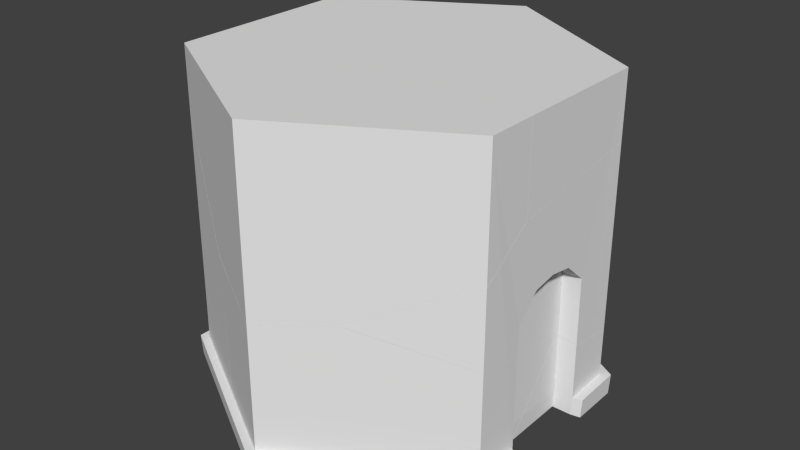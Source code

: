 # Source: M_torre_exploded_02.blend  (saved by Blender 2.76.0; exported with 4.5.12 LTS)
import bpy
from mathutils import Matrix  # noqa: F401  (used for matrix-valued properties, if any)

bpy.ops.wm.read_factory_settings(use_empty=True)
scene = bpy.context.scene
scene.name = 'Scene'

# ---- collections
col_collection_1 = bpy.data.collections.new('Collection 1'); scene.collection.children.link(col_collection_1)

# ---- materials (node trees are filled in below, after node groups)
mat_m_torre_base_exploded_00 = bpy.data.materials.new('M_Torre_base_Exploded_00')
mat_m_torre_base_exploded_00.alpha_threshold = 0.0
mat_m_torre_base_exploded_00.use_transparent_shadow = False
mat_m_torre_base_exploded_00.roughness = 0.5

# ---- material node trees

# ---- world
world_world = bpy.data.worlds.new('World'); scene.world = world_world
world_world.color = (0.05088, 0.05088, 0.05088)
world_world.use_sun_shadow = False
world_world.sun_shadow_jitter_overblur = 0.0
world_world.cycles.sampling_method = 'MANUAL'
world_world.cycles.sample_map_resolution = 256

# ---- meshes
me_mesh_419 = bpy.data.meshes.new('Mesh.419')
me_mesh_419.from_pydata([(-0.1736, 1.761, -1.922), (-1.058, -0.4219, -1.097), (-1.053, -0.6837, -2.876), (-1.09, -0.7794, -2.87), (-1.198, 0.5792, -0.3867), (-1.954, 2.42, 0.9045), (0.303, 3.314, -2.203), (0.2863, 3.324, -2.165), (-1.071, -0.7715, -3.13), (-1.035, -0.6762, -3.124), (-0.4583, 0.8299, -3.123), (0.2662, 3.192, -3.124), (0.3004, 3.304, -3.124), (0.3336, 3.412, -3.13), (0.3374, 3.425, -2.87), (0.304, 3.316, -2.876), (-0.06262, 3.522, -1.383), (-0.8164, 3.081, -0.06895), (-1.135, -0.6282, -1.139), (-0.8615, 3.054, 0.009587), (-2.12, 0.5795, 0.5259), (-2.121, -0.05241, 0.1663), (-2.118, 1.868, 0.9045)], [], [(10, 11, 12, 13, 14, 15, 6, 0), (7, 1, 0, 6), (1, 4, 20, 21, 18), (19, 4, 1, 7, 16, 17), (19, 5, 22, 20, 4), (1, 18, 2, 3, 8, 9, 10, 0)])
_k = set([(2, 3), (2, 18), (3, 8), (5, 19), (5, 22), (6, 7), (6, 15), (7, 16), (8, 9), (9, 10), (10, 11), (11, 12), (12, 13), (13, 14), (14, 15), (16, 17), (17, 19), (18, 21), (20, 21), (20, 22)])
me_mesh_419.attributes.new('sharp_edge', 'BOOLEAN', 'EDGE').data.foreach_set('value', [ (min(e.vertices), max(e.vertices)) in _k for e in me_mesh_419.edges])
_uv = me_mesh_419.uv_layers.new(name='UVMap')
_uv.uv.foreach_set('vector', [0.3212, 0.35, 0.2132, 0.3613, 0.2081, 0.3618, 0.2032, 0.3626, 0.2014, 0.351, 0.2064, 0.3507, 0.2036, 0.3205, 0.2734, 0.3004, 0.203, 0.3188, 0.3699, 0.2526, 0.2734, 0.3004, 0.2036, 0.3205, 0.3699, 0.2526, 0.3215, 0.2249, 0.3187, 0.1826, 0.3489, 0.196, 0.3795, 0.2535, 0.2072, 0.2183, 0.3215, 0.2249, 0.3699, 0.2526, 0.203, 0.3188, 0.191, 0.284, 0.2063, 0.222, 0.2072, 0.2183, 0.2334, 0.1739, 0.2586, 0.1712, 0.3187, 0.1826, 0.3215, 0.2249, 0.3699, 0.2526, 0.3795, 0.2535, 0.3895, 0.3315, 0.3938, 0.3307, 0.3946, 0.3425, 0.3902, 0.3426, 0.3212, 0.35, 0.2734, 0.3004])
_uv.active_render = True
_uv = me_mesh_419.uv_layers.new(name='Explode fade')
_uv.uv.foreach_set('vector', [0.9549, 0.0, 0.9377, 0.7632, 0.9378, 0.8017, 0.9447, 0.8456, 0.6577, 0.5631, 0.6649, 0.5329, 0.8006, 0.8006, 0.0, 0.0, 0.9085, 0.9085, 0.0, 0.0, 1.0, 0.0, 1.0, 0.8006, 0.0, 0.0, 1.0, 0.0, 1.0, 0.8506, 0.8735, 0.6851, 0.7949, 0.0, 1.0, 0.2071, 1.0, 1.0, 0.0, 0.0, 0.9085, 0.0, 0.9566, 0.3515, 0.8496, 0.0, 0.7929, 0.0, 0.6842, 0.4975, 0.4347, 0.2482, 0.1494, 0.0, 0.0, 0.0, 1.0, 0.0, 1.0, 0.2051, 0.8541, 0.2698, 0.851, 0.2251, 0.976, 0.2855, 0.973, 0.3272, 0.9549, 0.9549, 0.0, 0.0])
me_mesh_419.materials.append(mat_m_torre_base_exploded_00)
me_mesh_419.use_remesh_preserve_volume = False
me_mesh_419.use_remesh_preserve_attributes = False
me_mesh_419.use_mirror_vertex_groups = False
me_mesh_419.update()
me_mesh_418 = bpy.data.meshes.new('Mesh.418')
me_mesh_418.from_pydata([(1.756, 0.8999, -3.123), (1.765, 1.077, -2.892), (-0.1714, 1.761, -1.924), (1.761, 1.62, -2.185), (1.761, 1.735, -2.146), (2.002, 1.735, -2.174), (2.003, 2.081, -2.224), (2.006, 2.331, -2.261), (0.3056, 3.315, -2.876), (0.339, 3.424, -2.87), (0.3352, 3.411, -3.13), (0.302, 3.303, -3.124), (0.2676, 3.191, -3.124), (-0.4562, 0.8308, -3.123), (1.761, 1.659, -2.135), (0.3047, 3.313, -2.204)], [], [(15, 8, 9, 10, 11, 12, 13, 2), (5, 6, 7, 15, 2, 14, 4), (14, 2, 13, 0, 1, 3)])
_k = set([(0, 1), (0, 13), (1, 3), (3, 14), (4, 5), (4, 14), (5, 6), (6, 7), (7, 15), (8, 9), (8, 15), (9, 10), (10, 11), (11, 12), (12, 13)])
me_mesh_418.attributes.new('sharp_edge', 'BOOLEAN', 'EDGE').data.foreach_set('value', [ (min(e.vertices), max(e.vertices)) in _k for e in me_mesh_418.edges])
_uv = me_mesh_418.uv_layers.new(name='UVMap')
_uv.uv.foreach_set('vector', [0.9293, 0.7701, 0.9709, 0.7692, 0.9705, 0.7622, 0.9866, 0.7628, 0.9862, 0.7698, 0.9862, 0.777, 0.9866, 0.9292, 0.9122, 0.8705, 0.7296, 0.8141, 0.7564, 0.8223, 0.7759, 0.8281, 0.8112, 0.9845, 0.6796, 0.9845, 0.7179, 0.8311, 0.7238, 0.833, 0.8228, 0.943, 0.9122, 0.8705, 0.9866, 0.9292, 0.8625, 0.991, 0.8528, 0.98, 0.8248, 0.9454])
_uv.active_render = True
_uv = me_mesh_418.uv_layers.new(name='Explode fade')
_uv.uv.foreach_set('vector', [0.8, 0.0, 0.6646, 0.1324, 0.6575, 0.09506, 0.9445, 0.09945, 0.9377, 0.1366, 0.9375, 0.1751, 0.9547, 0.9547, 0.0, 0.0, 0.9547, 0.9156, 0.8825, 0.785, 0.7594, 0.6635, 0.2, 0.0, 1.0, 0.0, 1.0, 0.8241, 0.9612, 0.8141, 0.1759, 0.0, 1.0, 0.0, 1.0, 0.9547, 0.2152, 0.1579, 0.4422, 0.1544, 0.1707, 0.03878])
me_mesh_418.materials.append(mat_m_torre_base_exploded_00)
me_mesh_418.use_remesh_preserve_volume = False
me_mesh_418.use_remesh_preserve_attributes = False
me_mesh_418.use_mirror_vertex_groups = False
me_mesh_418.update()
me_mesh_417 = bpy.data.meshes.new('Mesh.417')
me_mesh_417.from_pydata([(-1.057, -0.4222, -1.097), (-0.1714, 1.76, -1.923), (2.004, -0.05616, -1.604), (1.759, 0.63, -1.798), (1.761, 1.609, -2.118), (1.761, 1.62, -2.182), (1.756, 0.8965, -3.123), (-1.134, -0.6289, -1.14), (-0.06255, -1.248, -1.302), (-1.088, -0.7802, -2.87), (-1.051, -0.6845, -2.876), (2.004, 0.3584, -1.74), (2.0, 0.5396, -1.798), (1.758, 0.5397, -1.768), (-1.034, -0.677, -3.124), (-1.07, -0.7723, -3.13), (0.7859, -0.7578, -1.221), (1.76, 0.838, -1.866), (1.765, 1.074, -2.892), (-0.4571, 0.8277, -3.123), (1.761, 1.657, -2.134)], [], [(16, 0, 7, 8), (17, 4, 20, 1, 0, 16, 2, 11, 12, 13, 3), (1, 19, 14, 15, 9, 10, 7, 0), (19, 1, 20, 5, 18, 6)])
_k = set([(2, 11), (2, 16), (3, 13), (3, 17), (4, 17), (4, 20), (5, 18), (5, 20), (6, 18), (6, 19), (7, 8), (7, 10), (8, 16), (9, 10), (9, 15), (11, 12), (12, 13), (14, 15), (14, 19)])
me_mesh_417.attributes.new('sharp_edge', 'BOOLEAN', 'EDGE').data.foreach_set('value', [ (min(e.vertices), max(e.vertices)) in _k for e in me_mesh_417.edges])
_uv = me_mesh_417.uv_layers.new(name='UVMap')
_uv.uv.foreach_set('vector', [0.417, 0.9472, 0.5308, 0.9716, 0.5303, 0.9853, 0.4542, 0.9957, 0.3982, 0.8312, 0.4162, 0.7863, 0.4173, 0.7836, 0.5308, 0.8236, 0.5308, 0.9716, 0.417, 0.9472, 0.3633, 0.8774, 0.373, 0.8533, 0.3775, 0.8429, 0.3914, 0.8486, 0.3935, 0.8433, 0.5308, 0.8236, 0.6208, 0.8514, 0.6538, 0.9436, 0.6562, 0.9493, 0.6413, 0.9557, 0.6396, 0.9497, 0.5378, 0.9855, 0.5308, 0.9716, 0.5759, 0.7571, 0.5308, 0.8236, 0.4173, 0.7836, 0.42, 0.7813, 0.4373, 0.7399, 0.4435, 0.7266])
_uv.active_render = True
_uv = me_mesh_417.uv_layers.new(name='Explode fade')
_uv.uv.foreach_set('vector', [1.0, 0.4294, 1.0, 1.0, 0.7944, 0.7944, 0.3992, 0.02211, 0.7982, 0.1278, 0.9787, 0.1462, 1.0, 0.1757, 1.0, 1.0, 1.0, 1.0, 0.4294, 0.4294, 0.4014, 0.05233, 0.5581, 0.05222, 0.6276, 0.05355, 0.6857, 0.1283, 0.7198, 0.1282, 1.0, 1.0, 0.04494, 0.04494, 0.7253, 0.04476, 0.7613, 0.03984, 0.2254, 0.1927, 0.2375, 0.231, 0.7944, 0.0, 1.0, 0.0, 1.0, 0.04494, 1.0, 1.0, 0.1757, 0.1757, 0.2236, 0.1755, 0.9317, 0.1741, 0.1631, 0.0451])
me_mesh_417.materials.append(mat_m_torre_base_exploded_00)
me_mesh_417.use_remesh_preserve_volume = False
me_mesh_417.use_remesh_preserve_attributes = False
me_mesh_417.use_mirror_vertex_groups = False
me_mesh_417.update()
me_mesh_416 = bpy.data.meshes.new('Mesh.416')
me_mesh_416.from_pydata([(-1.196, 0.5803, -0.3854), (1.996, 0.5807, 0.9045), (1.999, 2.326, 0.08338), (1.996, 2.098, 0.04852), (-0.8595, 3.056, 0.01113), (-0.06143, 3.516, 0.1319), (1.996, 0.5804, -0.1816), (-2.118, 0.5803, 0.9045), (-2.119, 0.5803, 0.7543), (-2.12, 0.5806, 0.5288), (-1.883, 2.461, 0.849), (-2.119, 1.349, 0.7544), (-2.118, 1.858, 0.9045), (-1.95, 2.422, 0.9045)], [], [(11, 10, 4, 0, 9), (0, 4, 5, 2, 3, 6), (9, 0, 8), (10, 11, 12, 13), (8, 0, 6, 1, 7)])
_k = set([(1, 6), (1, 7), (2, 3), (2, 5), (3, 6), (4, 5), (4, 10), (7, 8), (8, 9), (9, 11), (10, 13), (11, 12), (12, 13)])
me_mesh_416.attributes.new('sharp_edge', 'BOOLEAN', 'EDGE').data.foreach_set('value', [ (min(e.vertices), max(e.vertices)) in _k for e in me_mesh_416.edges])
_uv = me_mesh_416.uv_layers.new(name='UVMap')
_uv.uv.foreach_set('vector', [0.4198, 0.5808, 0.4254, 0.5099, 0.4882, 0.4744, 0.4882, 0.6328, 0.4267, 0.6302, 0.4882, 0.6328, 0.4882, 0.4744, 0.5338, 0.4412, 0.6716, 0.497, 0.6733, 0.5111, 0.6861, 0.6043, 0.4474, 0.6995, 0.4882, 0.6328, 0.4504, 0.7132, 0.4254, 0.5099, 0.4198, 0.5808, 0.4152, 0.548, 0.4213, 0.5122, 0.4504, 0.7132, 0.4882, 0.6328, 0.6861, 0.6043, 0.6975, 0.6707, 0.4523, 0.7223])
_uv.active_render = True
_uv = me_mesh_416.uv_layers.new(name='Explode fade')
_uv.uv.foreach_set('vector', [0.2461, 0.0, 0.6025, 0.0, 0.7932, 0.7932, 0.0, 0.0, 0.8508, 0.0, 0.0, 0.0, 0.7932, 0.0, 0.9406, 0.1818, 0.5594, 0.5002, 0.4861, 0.4261, 0.9475, 0.9475, 1.0, 0.1492, 1.0, 1.0, 0.1497, 0.1497, 0.6025, 0.6025, 0.2461, 0.2461, 0.8121, 0.2465, 0.8117, 0.5004, 0.1497, 0.0, 1.0, 0.0, 1.0, 0.9475, 0.9888, 0.9512, 0.06508, 0.02743])
me_mesh_416.materials.append(mat_m_torre_base_exploded_00)
me_mesh_416.use_remesh_preserve_volume = False
me_mesh_416.use_remesh_preserve_attributes = False
me_mesh_416.use_mirror_vertex_groups = False
me_mesh_416.update()
me_mesh_415 = bpy.data.meshes.new('Mesh.415')
me_mesh_415.from_pydata([(1.996, 2.097, 0.0463), (1.999, 2.326, 0.08121), (-0.06143, 3.516, 0.1299), (-0.8582, 3.056, 0.00937), (-1.195, 0.5801, -0.3874), (1.996, 0.5799, -0.1836), (-0.06261, 3.522, -1.379), (-1.057, -0.4203, -1.097), (-0.1719, 1.761, -1.921), (0.7888, -0.7561, -1.22), (2.001, -0.05412, -0.6385), (2.0, 0.1637, -0.4821), (1.996, 0.2926, -0.3899), (0.3042, 3.313, -2.202), (1.76, 1.137, -1.962), (1.76, 0.838, -1.864), (1.759, 0.6297, -1.796), (1.758, 0.5397, -1.766), (2.0, 0.5396, -1.797), (2.004, 0.3581, -1.738), (2.004, -0.05616, -1.603), (2.002, 1.735, -2.172), (1.761, 1.735, -2.144), (1.761, 1.659, -2.133), (1.761, 1.609, -2.116), (2.006, 2.331, -2.259), (2.003, 2.08, -2.222)], [], [(7, 9, 10, 11, 12, 5, 4), (13, 25, 26, 21, 22, 23, 8), (8, 23, 24, 14, 15, 16, 17, 18, 19, 20, 9, 7), (7, 4, 3, 6, 13, 8), (2, 3, 4, 5, 0, 1)])
_k = set([(0, 1), (0, 5), (1, 2), (2, 3), (3, 6), (5, 12), (6, 13), (9, 10), (9, 20), (10, 11), (11, 12), (13, 25), (14, 15), (14, 24), (15, 16), (16, 17), (17, 18), (18, 19), (19, 20), (21, 22), (21, 26), (22, 23), (23, 24), (25, 26)])
me_mesh_415.attributes.new('sharp_edge', 'BOOLEAN', 'EDGE').data.foreach_set('value', [ (min(e.vertices), max(e.vertices)) in _k for e in me_mesh_415.edges])
_uv = me_mesh_415.uv_layers.new(name='UVMap')
_uv.uv.foreach_set('vector', [0.2386, 0.4983, 0.2244, 0.4216, 0.2536, 0.3713, 0.2626, 0.3714, 0.268, 0.3716, 0.28, 0.3716, 0.2804, 0.5042, 0.3991, 0.5857, 0.3619, 0.6584, 0.3513, 0.6588, 0.3369, 0.6595, 0.3364, 0.6494, 0.3331, 0.6496, 0.333, 0.569, 0.333, 0.569, 0.3331, 0.6496, 0.3311, 0.6497, 0.3113, 0.6506, 0.2988, 0.6511, 0.29, 0.6515, 0.2863, 0.6516, 0.2868, 0.6617, 0.2792, 0.6622, 0.2619, 0.663, 0.2297, 0.6138, 0.2395, 0.5364, 0.2395, 0.5364, 0.2804, 0.5042, 0.384, 0.4899, 0.4073, 0.5502, 0.3991, 0.5857, 0.333, 0.569, 0.4032, 0.4568, 0.384, 0.4899, 0.2804, 0.5042, 0.28, 0.3716, 0.3435, 0.3715, 0.3532, 0.3713])
_uv.active_render = True
_uv = me_mesh_415.uv_layers.new(name='Explode fade')
_uv.uv.foreach_set('vector', [1.0, 1.0, 0.4287, 0.4287, 0.6343, 0.05332, 0.7716, 0.05345, 0.8535, 0.05468, 1.0, 0.05241, 1.0, 1.0, 1.0, 0.8, 0.7593, 0.0958, 0.8828, 0.09744, 0.08443, 0.04537, 0.1858, 0.03882, 0.1759, 0.0, 1.0, 0.0, 5.96e-08, 5.96e-08, 0.8241, 0.0, 0.8549, 0.02228, 0.2174, 0.1278, 0.3304, 0.128, 0.4093, 0.1284, 0.4433, 0.1285, 0.4268, 0.05375, 0.4951, 0.05242, 0.6517, 0.05253, 1.0, 0.4287, 1.0, 1.0, 1.0, 0.0, 1.0, 1.0, 0.2066, 0.2066, 0.6708, 0.05741, 0.2, 0.0, 1.0, 0.0, 0.8186, 0.0594, 1.0, 0.2066, 1.0, 1.0, 0.05241, 0.05241, 0.574, 0.514, 0.4997, 0.4405])
me_mesh_415.materials.append(mat_m_torre_base_exploded_00)
me_mesh_415.use_remesh_preserve_volume = False
me_mesh_415.use_remesh_preserve_attributes = False
me_mesh_415.use_mirror_vertex_groups = False
me_mesh_415.update()
me_mesh_414 = bpy.data.meshes.new('Mesh.414')
me_mesh_414.from_pydata([(-1.058, -0.4223, -1.095), (1.996, 0.292, -0.3876), (2.0, 0.1634, -0.4797), (2.001, -0.05411, -0.6359), (0.7854, -0.7581, -1.219), (-1.197, 0.5779, -0.3856), (-0.06255, -1.248, -1.301), (-1.134, -0.6285, -1.137), (1.996, 0.5783, -0.1819), (-2.121, -0.05241, 0.1693), (-2.12, 0.5786, 0.5283), (1.336, 0.5784, 0.9045), (1.996, 0.5784, 0.9045), (-2.119, 0.5787, 0.6987), (-2.118, 0.578, 0.9045)], [], [(7, 0, 4, 6), (10, 5, 0, 7, 9), (13, 11, 12, 8, 5, 10), (11, 13, 14), (0, 5, 8, 1, 2, 3, 4)])
_k = set([(1, 2), (1, 8), (2, 3), (3, 4), (4, 6), (6, 7), (7, 9), (8, 12), (9, 10), (10, 13), (11, 12), (11, 14), (13, 14)])
me_mesh_414.attributes.new('sharp_edge', 'BOOLEAN', 'EDGE').data.foreach_set('value', [ (min(e.vertices), max(e.vertices)) in _k for e in me_mesh_414.edges])
_uv = me_mesh_414.uv_layers.new(name='UVMap')
_uv.uv.foreach_set('vector', [0.08458, 0.1658, 0.08841, 0.1527, 0.2051, 0.1653, 0.1544, 0.1993, 0.01441, 0.06587, 0.07479, 0.09161, 0.08841, 0.1527, 0.08657, 0.1724, 0.01913, 0.1108, 0.02056, 0.02446, 0.231, 0.01047, 0.2713, 0.01024, 0.2741, 0.07751, 0.07479, 0.09161, 0.02058, 0.03504, 0.231, 0.01047, 0.02056, 0.02446, 0.02052, 0.01169, 0.08841, 0.1527, 0.07479, 0.09161, 0.2741, 0.07751, 0.2755, 0.09517, 0.2764, 0.1031, 0.2775, 0.1165, 0.2051, 0.1653])
_uv.active_render = True
_uv = me_mesh_414.uv_layers.new(name='Explode fade')
_uv.uv.foreach_set('vector', [0.7948, 0.0, 1.0, 0.0, 1.0, 0.5705, 0.3992, 0.3772, 0.1495, 0.0, 1.0, 0.0, 1.0, 0.0, 1.0, 0.2052, 0.3146, 0.1262, 0.03657, 0.0, 0.8121, 0.0, 0.9603, 0.03495, 0.9475, 0.9475, 0.0, 0.0, 0.8505, 0.0, 0.8121, 0.8121, 0.03657, 0.03657, 0.813, 0.03676, 0.0, 0.0, 1.0, 0.0, 1.0, 0.9475, 0.9453, 0.1457, 0.9465, 0.2274, 0.9466, 0.3644, 0.5705, 0.5705])
me_mesh_414.materials.append(mat_m_torre_base_exploded_00)
me_mesh_414.use_remesh_preserve_volume = False
me_mesh_414.use_remesh_preserve_attributes = False
me_mesh_414.use_mirror_vertex_groups = False
me_mesh_414.update()
me_mesh_413 = bpy.data.meshes.new('Mesh.413')
me_mesh_413.from_pydata([(1.761, 1.659, -2.135), (-0.4562, 0.8308, -3.123), (0.3047, 3.313, -2.204), (2.007, 2.333, -2.876), (2.123, 2.394, -2.87), (2.007, 1.737, -2.892), (2.123, 1.768, -2.887), (2.112, 2.386, -3.13), (1.765, 1.737, -2.892), (1.996, 1.733, -3.123), (2.112, 1.764, -3.13), (1.996, 2.325, -3.124), (1.756, 1.733, -3.123), (1.756, 0.8999, -3.123), (1.765, 1.077, -2.892), (1.761, 1.62, -2.185), (1.761, 1.735, -2.146), (2.002, 1.735, -2.174), (2.003, 2.081, -2.224), (2.006, 2.331, -2.261), (0.3056, 3.315, -2.876), (0.339, 3.424, -2.87), (0.3352, 3.411, -3.13), (0.302, 3.303, -3.124), (0.2676, 3.191, -3.124)], [], [(8, 15, 14), (19, 3, 20, 2), (18, 3, 19), (20, 3, 4, 21), (17, 5, 3, 18), (3, 5, 6, 4), (21, 4, 7, 22), (16, 8, 5, 17), (5, 9, 10, 6), (4, 6, 10, 7), (22, 7, 11, 23), (8, 16, 0, 15), (9, 5, 8, 12), (11, 7, 10, 9), (23, 11, 9, 12, 24), (13, 12, 8, 14), (13, 1, 24, 12)])
_k = set([(0, 15), (0, 16), (1, 13), (1, 24), (2, 19), (2, 20), (13, 14), (14, 15), (16, 17), (17, 18), (18, 19), (20, 21), (21, 22), (22, 23), (23, 24)])
me_mesh_413.attributes.new('sharp_edge', 'BOOLEAN', 'EDGE').data.foreach_set('value', [ (min(e.vertices), max(e.vertices)) in _k for e in me_mesh_413.edges])
_uv = me_mesh_413.uv_layers.new(name='UVMap')
_uv.uv.foreach_set('vector', [0.4121, 0.1804, 0.4187, 0.2381, 0.3612, 0.1947, 0.9215, 0.6132, 0.9709, 0.6129, 0.9709, 0.7287, 0.9169, 0.7291, 0.9181, 0.5931, 0.9709, 0.6129, 0.9215, 0.6132, 0.4821, 0.2361, 0.4471, 0.3913, 0.4371, 0.3948, 0.4739, 0.2321, 0.9139, 0.5654, 0.972, 0.5651, 0.9709, 0.6129, 0.9181, 0.5931, 0.4471, 0.3913, 0.4821, 0.4241, 0.474, 0.4293, 0.4371, 0.3948, 0.4739, 0.2321, 0.4371, 0.3948, 0.422, 0.3671, 0.4486, 0.2491, 0.9113, 0.5466, 0.9718, 0.5461, 0.972, 0.5651, 0.9139, 0.5654, 0.972, 0.5651, 0.9907, 0.5639, 0.9914, 0.5734, 0.9717, 0.5747, 0.4721, 0.1955, 0.4229, 0.2079, 0.4173, 0.1893, 0.4657, 0.1756, 0.5063, 0.01588, 0.4657, 0.1756, 0.4584, 0.1681, 0.4971, 0.01569, 0.4121, 0.1804, 0.4284, 0.2386, 0.4228, 0.2411, 0.4187, 0.2381, 0.9907, 0.5639, 0.972, 0.5651, 0.9718, 0.5461, 0.9905, 0.5451, 0.4584, 0.1681, 0.4657, 0.1756, 0.4173, 0.1893, 0.4123, 0.181, 0.4971, 0.01569, 0.4584, 0.1681, 0.4123, 0.181, 0.4067, 0.1625, 0.4876, 0.01549, 0.3424, 0.1807, 0.4067, 0.1625, 0.4121, 0.1804, 0.3612, 0.1947, 0.3424, 0.1807, 0.2877, 0.01141, 0.4876, 0.01549, 0.4067, 0.1625])
_uv.active_render = True
_uv = me_mesh_413.uv_layers.new(name='Explode fade')
_uv.uv.foreach_set('vector', [0.7736, 0.6543, 0.7734, 0.6617, 0.7197, 0.6582, 0.1585, 0.7452, 0.1631, 0.7361, 0.1598, 0.6736, 0.1545, 0.6981, 0.8306, 0.7113, 0.8302, 0.6957, 0.831, 0.7112, 0.1597, 0.5751, 0.1707, 0.5757, 0.1725, 0.5757, 0.1637, 0.5751, 0.8301, 0.7123, 0.8292, 0.694, 0.8302, 0.6957, 0.8306, 0.7113, 0.8308, 0.5642, 0.8297, 0.5643, 0.8298, 0.5643, 0.8308, 0.5643, 0.1581, 0.5494, 0.1636, 0.5489, 0.1633, 0.5491, 0.1573, 0.549, 0.8826, 0.6762, 0.8825, 0.673, 0.8825, 0.6737, 0.8826, 0.6761, 0.7932, 0.5442, 0.7932, 0.5443, 0.7932, 0.5444, 0.7932, 0.5442, 0.8319, 0.5455, 0.8307, 0.5454, 0.8307, 0.5453, 0.8319, 0.5453, 0.1638, 0.5228, 0.1726, 0.5223, 0.1709, 0.5223, 0.1599, 0.5229, 0.7736, 0.6543, 0.7734, 0.6621, 0.7734, 0.6622, 0.7734, 0.6617, 0.8826, 0.607, 0.8826, 0.6065, 0.8827, 0.6065, 0.8827, 0.607, 0.8301, 0.5233, 0.8301, 0.5233, 0.8291, 0.5232, 0.829, 0.5232, 0.5699, 0.4466, 0.5663, 0.4244, 0.5693, 0.4265, 0.5793, 0.4298, 0.5819, 0.4508, 0.7196, 0.5728, 0.7742, 0.5728, 0.7742, 0.5729, 0.7196, 0.5729, 0.5742, 0.4112, 0.6899, 0.5781, 0.5819, 0.4508, 0.5793, 0.4298])
me_mesh_413.materials.append(mat_m_torre_base_exploded_00)
me_mesh_413.use_remesh_preserve_volume = False
me_mesh_413.use_remesh_preserve_attributes = False
me_mesh_413.use_mirror_vertex_groups = False
me_mesh_413.update()
me_mesh_412 = bpy.data.meshes.new('Mesh.412')
me_mesh_412.from_pydata([(-1.134, -0.6289, -1.14), (0.7859, -0.7578, -1.221), (-0.06255, -1.248, -1.302), (-1.088, -0.7802, -2.87), (-1.051, -0.6845, -2.876), (2.004, 0.3584, -1.74), (2.0, 0.5396, -1.798), (1.758, 0.5397, -1.768), (1.76, 0.838, -1.866), (1.761, 1.657, -2.134), (-0.4571, 0.8277, -3.123), (-1.034, -0.677, -3.124), (-1.07, -0.7723, -3.13), (1.765, 1.074, -2.892), (2.007, -0.05885, -2.876), (-0.06378, -1.255, -2.876), (-0.05424, -1.377, -2.87), (2.123, -0.1201, -2.87), (2.007, 0.5368, -2.892), (2.123, 0.506, -2.887), (2.112, -0.1117, -3.13), (-0.05113, -1.36, -3.13), (1.996, 0.5408, -3.123), (2.112, 0.5102, -3.13), (-0.06083, -1.239, -3.124), (1.996, -0.05085, -3.124), (1.765, 0.5368, -2.892), (1.756, 0.5408, -3.123), (1.765, 0.8369, -2.892), (2.004, -0.05616, -1.604), (1.759, 0.63, -1.798), (1.756, 0.8965, -3.123), (1.761, 1.609, -2.118), (1.761, 1.62, -2.182)], [], [(33, 32, 8, 28, 13), (14, 29, 1, 2, 15), (14, 15, 16, 17), (29, 14, 18, 5), (15, 2, 0, 4), (18, 14, 17, 19), (3, 16, 15, 4), (20, 17, 16, 21), (5, 18, 6), (22, 18, 19, 23), (21, 16, 3, 12), (24, 25, 20, 21), (20, 23, 19, 17), (6, 18, 26, 7), (22, 23, 20, 25), (18, 22, 27, 26), (11, 24, 21, 12), (7, 26, 28, 30), (30, 28, 8), (24, 11, 10, 31, 27, 22, 25), (32, 33, 9), (13, 28, 26, 27, 31)])
_k = set([(0, 2), (0, 4), (1, 2), (1, 29), (3, 4), (3, 12), (5, 6), (5, 29), (6, 7), (7, 30), (8, 30), (8, 32), (9, 32), (9, 33), (10, 11), (10, 31), (11, 12), (13, 31), (13, 33)])
me_mesh_412.attributes.new('sharp_edge', 'BOOLEAN', 'EDGE').data.foreach_set('value', [ (min(e.vertices), max(e.vertices)) in _k for e in me_mesh_412.edges])
_uv = me_mesh_412.uv_layers.new(name='UVMap')
_uv.uv.foreach_set('vector', [0.8379, 0.887, 0.8327, 0.8868, 0.8056, 0.8275, 0.8881, 0.8179, 0.8902, 0.8368, 0.8761, 0.7278, 0.7747, 0.7399, 0.7309, 0.6353, 0.7282, 0.559, 0.8536, 0.5435, 0.8011, 0.1112, 0.797, 0.2728, 0.7895, 0.2762, 0.7937, 0.1063, 0.7747, 0.7399, 0.8761, 0.7278, 0.8834, 0.7751, 0.789, 0.7717, 0.8536, 0.5435, 0.7282, 0.559, 0.7066, 0.4883, 0.8457, 0.4769, 0.8361, 0.09198, 0.8011, 0.1112, 0.7937, 0.1063, 0.8306, 0.0861, 0.1337, 0.5731, 0.2019, 0.5053, 0.2038, 0.515, 0.1387, 0.5798, 0.8134, 0.1125, 0.8309, 0.112, 0.8299, 0.2642, 0.8123, 0.2744, 0.789, 0.7717, 0.8834, 0.7751, 0.7954, 0.7856, 0.902, 0.7738, 0.8834, 0.7751, 0.882, 0.7667, 0.9017, 0.7653, 0.1784, 0.4993, 0.2019, 0.5053, 0.1337, 0.5731, 0.1293, 0.5481, 0.1779, 0.4883, 0.13, 0.3023, 0.1372, 0.2946, 0.1784, 0.4993, 0.1372, 0.2946, 0.08904, 0.2814, 0.0943, 0.2626, 0.1436, 0.2747, 0.7954, 0.7856, 0.8834, 0.7751, 0.8855, 0.7939, 0.7951, 0.8046, 0.08421, 0.2897, 0.08904, 0.2814, 0.1372, 0.2946, 0.13, 0.3023, 0.8834, 0.7751, 0.902, 0.7738, 0.9041, 0.7925, 0.8855, 0.7939, 0.1135, 0.5523, 0.1779, 0.4883, 0.1784, 0.4993, 0.1293, 0.5481, 0.7951, 0.8046, 0.8855, 0.7939, 0.8881, 0.8179, 0.7983, 0.8116, 0.7983, 0.8116, 0.8881, 0.8179, 0.8056, 0.8275, 0.1779, 0.4883, 0.1135, 0.5523, 0.009392, 0.4753, 0.05151, 0.301, 0.07905, 0.3085, 0.08421, 0.2897, 0.13, 0.3023, 0.8327, 0.8868, 0.8379, 0.887, 0.8343, 0.8904, 0.8902, 0.8368, 0.8881, 0.8179, 0.8855, 0.7939, 0.904, 0.7921, 0.9071, 0.8205])
_uv.active_render = True
_uv = me_mesh_412.uv_layers.new(name='Explode fade')
_uv.uv.foreach_set('vector', [0.773, 0.6655, 0.773, 0.6662, 0.7195, 0.6734, 0.7194, 0.6617, 0.7195, 0.6615, 0.7698, 0.2408, 0.7744, 0.2694, 0.7739, 0.2825, 0.7542, 0.2784, 0.7523, 0.1915, 0.7589, 0.07912, 0.7501, 0.07874, 0.7467, 0.07876, 0.7573, 0.07911, 0.6331, 0.7471, 0.6356, 0.7063, 0.6368, 0.702, 0.6341, 0.7404, 0.5355, 0.2495, 0.5404, 0.2777, 0.5507, 0.2874, 0.5457, 0.2145, 0.6366, 0.5642, 0.6363, 0.5642, 0.6364, 0.5643, 0.6365, 0.5643, 0.5422, 0.07886, 0.5299, 0.07881, 0.5296, 0.07884, 0.5404, 0.07891, 0.7661, 0.05255, 0.765, 0.05255, 0.7481, 0.05324, 0.7497, 0.05294, 0.6341, 0.7404, 0.6368, 0.702, 0.6346, 0.7375, 0.6743, 0.5438, 0.6743, 0.5437, 0.6743, 0.5437, 0.6743, 0.5438, 0.5335, 0.05238, 0.5322, 0.05214, 0.5435, 0.05249, 0.5456, 0.05252, 0.7503, 0.02629, 0.7589, 0.02593, 0.7573, 0.02594, 0.7469, 0.02628, 0.6343, 0.5455, 0.6355, 0.5455, 0.6355, 0.5456, 0.6344, 0.5456, 0.8825, 0.8792, 0.8825, 0.8838, 0.8826, 0.8843, 0.8825, 0.8784, 0.6374, 0.5232, 0.6374, 0.5232, 0.6372, 0.5232, 0.6371, 0.5233, 0.8824, 0.9515, 0.8825, 0.9515, 0.8826, 0.9515, 0.8825, 0.9515, 0.54, 0.02614, 0.5294, 0.02621, 0.5298, 0.02625, 0.5419, 0.0262, 0.693, 0.6693, 0.6927, 0.6574, 0.6929, 0.6574, 0.6931, 0.6691, 0.6931, 0.6691, 0.6929, 0.6574, 0.6932, 0.6686, 0.4901, 0.1705, 0.49, 0.09896, 0.6366, 0.4243, 0.5618, 0.3826, 0.5528, 0.3606, 0.5468, 0.3573, 0.5331, 0.3261, 0.773, 0.6662, 0.773, 0.6655, 0.773, 0.6661, 0.7195, 0.573, 0.6922, 0.573, 0.6921, 0.573, 0.6921, 0.5729, 0.7194, 0.5729])
me_mesh_412.materials.append(mat_m_torre_base_exploded_00)
me_mesh_412.use_remesh_preserve_volume = False
me_mesh_412.use_remesh_preserve_attributes = False
me_mesh_412.use_mirror_vertex_groups = False
me_mesh_412.update()
me_mesh_411 = bpy.data.meshes.new('Mesh.411')
me_mesh_411.from_pydata([(0.7888, -0.7561, -1.22), (2.001, -0.05412, -0.6385), (2.0, 0.1637, -0.4821), (1.996, 0.2926, -0.3899), (0.3042, 3.313, -2.202), (1.76, 1.137, -1.962), (1.76, 0.838, -1.864), (1.759, 0.6297, -1.796), (1.758, 0.5397, -1.766), (2.0, 0.5396, -1.797), (2.004, 0.3581, -1.738), (2.004, -0.05616, -1.603), (1.761, 1.659, -2.133), (2.002, 1.735, -2.172), (1.761, 1.735, -2.144), (1.761, 1.609, -2.116), (2.006, 2.331, -2.259), (2.003, 2.08, -2.222), (1.996, 1.733, -1.325), (1.996, 1.435, -1.063), (1.996, 1.137, -1.014), (1.756, 1.435, -1.063), (1.756, 1.733, -1.325), (1.996, 0.8389, -1.063), (1.756, 1.137, -1.014), (1.996, 0.5408, -1.325), (1.756, 0.8389, -1.063), (1.756, 0.5408, -1.325), (1.996, 0.5799, -0.1836), (1.996, 2.097, 0.0463), (1.999, 2.326, 0.08121), (-0.06143, 3.516, 0.1299), (-0.8582, 3.056, 0.00937), (-0.06261, 3.522, -1.379)], [], [(15, 21, 24, 5), (33, 31, 30, 16, 4), (31, 33, 32), (18, 17, 16, 30, 29), (20, 19, 18, 29, 28, 3, 25, 23), (18, 13, 17), (18, 19, 21, 22), (13, 18, 22, 14), (19, 20, 24, 21), (14, 22, 21, 15, 12), (20, 23, 26, 24), (9, 25, 3, 2, 10), (23, 25, 27, 26), (5, 24, 26, 6), (8, 27, 25, 9), (10, 2, 1, 11), (6, 26, 27, 7), (7, 27, 8), (11, 1, 0)])
_k = set([(0, 1), (0, 11), (1, 2), (2, 3), (3, 28), (4, 16), (4, 33), (5, 6), (5, 15), (6, 7), (7, 8), (8, 9), (9, 10), (10, 11), (12, 14), (12, 15), (13, 14), (13, 17), (16, 17), (28, 29), (29, 30), (30, 31), (31, 32), (32, 33)])
me_mesh_411.attributes.new('sharp_edge', 'BOOLEAN', 'EDGE').data.foreach_set('value', [ (min(e.vertices), max(e.vertices)) in _k for e in me_mesh_411.edges])
_uv = me_mesh_411.uv_layers.new(name='UVMap')
_uv.uv.foreach_set('vector', [0.124, 0.631, 0.03817, 0.6327, 0.02975, 0.6098, 0.1047, 0.5958, 0.6094, 0.1213, 0.5986, 0.01722, 0.7195, 0.008528, 0.7368, 0.1699, 0.6368, 0.1759, 0.5986, 0.01722, 0.6094, 0.1213, 0.5382, 0.03197, 0.7713, 0.101, 0.7539, 0.1654, 0.7368, 0.1699, 0.7195, 0.008528, 0.7357, 0.009224, 0.8104, 0.07506, 0.7901, 0.08069, 0.7713, 0.101, 0.7357, 0.009224, 0.8429, 0.01367, 0.8644, 0.02572, 0.8542, 0.09205, 0.8315, 0.07621, 0.7713, 0.101, 0.7775, 0.1594, 0.7539, 0.1654, 0.01128, 0.6585, 0.01095, 0.6342, 0.03028, 0.6338, 0.0306, 0.658, 0.1341, 0.6587, 0.06666, 0.6711, 0.06342, 0.6525, 0.1281, 0.6406, 0.01095, 0.6342, 0.01042, 0.6101, 0.02975, 0.6098, 0.03028, 0.6338, 0.1281, 0.6406, 0.06342, 0.6525, 0.03817, 0.6327, 0.124, 0.631, 0.1261, 0.6347, 0.01042, 0.6101, 0.0098, 0.586, 0.02912, 0.5853, 0.02975, 0.6098, 0.8578, 0.1246, 0.8542, 0.09205, 0.8644, 0.02572, 0.8741, 0.03112, 0.87, 0.1191, 0.0098, 0.586, 0.008969, 0.5619, 0.02829, 0.5615, 0.02912, 0.5853, 0.1047, 0.5958, 0.02975, 0.6098, 0.02912, 0.5853, 0.0924, 0.5735, 0.02696, 0.5257, 0.02829, 0.5615, 0.008969, 0.5619, 0.008045, 0.5237, 0.87, 0.1191, 0.8741, 0.03112, 0.8904, 0.04027, 0.8978, 0.1067, 0.0924, 0.5735, 0.02912, 0.5853, 0.04532, 0.5578, 0.08384, 0.5579, 0.08384, 0.5579, 0.04532, 0.5578, 0.08015, 0.5512, 0.8978, 0.1067, 0.8904, 0.04027, 0.9882, 0.06968])
_uv.active_render = True
_uv = me_mesh_411.uv_layers.new(name='Explode fade')
_uv.uv.foreach_set('vector', [0.7729, 0.6775, 0.7466, 0.6841, 0.7466, 0.6842, 0.7466, 0.6843, 0.1847, 0.8691, 0.2008, 0.8682, 0.1879, 0.826, 0.1661, 0.8045, 0.1701, 0.8467, 0.4254, 0.8204, 0.4087, 0.8065, 0.4273, 0.8394, 0.839, 0.8114, 0.8381, 0.8004, 0.8382, 0.7993, 0.8393, 0.8094, 0.8392, 0.8103, 0.7588, 0.8861, 0.8092, 0.8792, 0.8091, 0.8779, 0.8104, 0.8833, 0.6575, 0.8812, 0.6573, 0.8816, 0.659, 0.8758, 0.7086, 0.8852, 0.839, 0.8114, 0.8379, 0.8012, 0.8381, 0.8004, 0.8819, 0.7502, 0.8819, 0.7502, 0.8819, 0.7502, 0.8819, 0.7502, 0.8819, 0.6844, 0.8817, 0.6849, 0.8816, 0.6856, 0.8818, 0.6853, 0.8819, 0.7696, 0.8819, 0.7696, 0.8819, 0.7696, 0.8819, 0.7696, 0.7729, 0.6774, 0.7729, 0.6775, 0.7728, 0.6772, 0.7729, 0.6775, 0.7729, 0.6775, 0.8819, 0.7886, 0.8819, 0.7886, 0.8819, 0.7886, 0.8819, 0.7886, 0.6293, 0.8034, 0.6287, 0.8082, 0.6281, 0.8118, 0.6281, 0.8122, 0.629, 0.8052, 0.8819, 0.8079, 0.8819, 0.808, 0.8819, 0.8079, 0.8818, 0.8079, 0.7199, 0.6838, 0.7199, 0.6838, 0.7198, 0.6841, 0.7199, 0.6842, 0.8817, 0.8727, 0.8816, 0.8726, 0.8817, 0.8734, 0.8818, 0.8735, 0.629, 0.8052, 0.6281, 0.8122, 0.6279, 0.8128, 0.6284, 0.8085, 0.6937, 0.6767, 0.6936, 0.6761, 0.6936, 0.6769, 0.6937, 0.677, 0.6937, 0.677, 0.6936, 0.6769, 0.6937, 0.6771, 0.7654, 0.3075, 0.7548, 0.3179, 0.7642, 0.3515])
me_mesh_411.materials.append(mat_m_torre_base_exploded_00)
me_mesh_411.use_remesh_preserve_volume = False
me_mesh_411.use_remesh_preserve_attributes = False
me_mesh_411.use_mirror_vertex_groups = False
me_mesh_411.update()
me_mesh_410 = bpy.data.meshes.new('Mesh.410')
me_mesh_410.from_pydata([(-0.06143, 3.516, 0.1319), (1.999, 2.326, 0.08338), (1.996, 2.098, 0.04852), (-0.8595, 3.056, 0.01113), (1.996, 0.5804, -0.1816), (-2.12, 0.5806, 0.5288), (-2.119, 0.5803, 0.7543), (-2.118, 0.5803, 0.9045), (-2.119, 1.349, 0.7544), (-1.883, 2.461, 0.849), (-2.118, 1.858, 0.9045), (-1.95, 2.422, 0.9045), (-0.06083, 3.512, 0.9045), (1.996, 2.325, 0.9045), (1.996, 0.5807, 0.9045)], [], [(0, 12, 13, 1), (11, 12, 0, 3, 9), (1, 13, 2), (13, 14, 4, 2), (7, 10, 8, 5, 6), (13, 12, 11, 10, 7, 14)])
_k = set([(0, 1), (0, 3), (1, 2), (2, 4), (3, 9), (4, 14), (5, 6), (5, 8), (6, 7), (7, 14), (8, 10), (9, 11), (10, 11)])
me_mesh_410.attributes.new('sharp_edge', 'BOOLEAN', 'EDGE').data.foreach_set('value', [ (min(e.vertices), max(e.vertices)) in _k for e in me_mesh_410.edges])
_uv = me_mesh_410.uv_layers.new(name='UVMap')
_uv.uv.foreach_set('vector', [0.7644, 0.3612, 0.808, 0.3362, 0.864, 0.435, 0.8177, 0.4617, 0.7398, 0.2172, 0.808, 0.3362, 0.7644, 0.3612, 0.7287, 0.3148, 0.7391, 0.2232, 0.8742, 0.5067, 0.864, 0.435, 0.8892, 0.509, 0.864, 0.435, 0.9888, 0.4534, 0.9888, 0.5241, 0.8892, 0.509, 0.9888, 0.1832, 0.9056, 0.1831, 0.939, 0.1734, 0.9892, 0.1588, 0.989, 0.1735, 0.864, 0.435, 0.808, 0.3362, 0.8689, 0.1941, 0.9056, 0.1831, 0.9888, 0.1832, 0.9888, 0.4534])
_uv.active_render = True
_uv = me_mesh_410.uv_layers.new(name='Explode fade')
_uv.uv.foreach_set('vector', [0.2138, 0.852, 0.2146, 0.8465, 0.2089, 0.8272, 0.2062, 0.8287, 0.454, 0.8455, 0.4477, 0.8272, 0.4452, 0.8287, 0.4491, 0.8393, 0.454, 0.8454, 0.8373, 0.7906, 0.8367, 0.7844, 0.8373, 0.7919, 0.8108, 0.8831, 0.7078, 0.8902, 0.656, 0.8836, 0.8109, 0.8838, 0.3064, 0.338, 0.1872, 0.338, 0.1867, 0.3384, 0.3064, 0.3398, 0.3064, 0.3387, 0.1981, 0.9725, 0.436, 0.9726, 0.4421, 0.9726, 0.1865, 0.4762, 0.3068, 0.4762, 0.7039, 0.9736])
me_mesh_410.materials.append(mat_m_torre_base_exploded_00)
me_mesh_410.use_remesh_preserve_volume = False
me_mesh_410.use_remesh_preserve_attributes = False
me_mesh_410.use_mirror_vertex_groups = False
me_mesh_410.update()
me_mesh_409 = bpy.data.meshes.new('Mesh.409')
me_mesh_409.from_pydata([(-1.134, -0.6285, -1.137), (-0.06255, -1.248, -1.301), (1.996, 0.5783, -0.1819), (-2.12, 0.5786, 0.5283), (-2.121, -0.05241, 0.1693), (-2.119, 0.5787, 0.6987), (1.336, 0.5784, 0.9045), (1.996, 0.5784, 0.9045), (-2.118, 0.578, 0.9045), (1.996, -0.05085, 0.9045), (-0.06083, -1.239, 0.9045), (-2.118, -0.05085, 0.9045), (1.996, 0.292, -0.3876), (2.0, 0.1634, -0.4797), (2.001, -0.05411, -0.6359), (0.7854, -0.7581, -1.219)], [], [(14, 9, 10, 1, 15), (13, 9, 14), (1, 10, 11, 4, 0), (12, 9, 13), (7, 9, 12, 2), (4, 11, 8, 5, 3), (9, 7, 6, 8, 11, 10)])
_k = set([(0, 1), (0, 4), (1, 15), (2, 7), (2, 12), (3, 4), (3, 5), (5, 8), (6, 7), (6, 8), (12, 13), (13, 14), (14, 15)])
me_mesh_409.attributes.new('sharp_edge', 'BOOLEAN', 'EDGE').data.foreach_set('value', [ (min(e.vertices), max(e.vertices)) in _k for e in me_mesh_409.edges])
_uv = me_mesh_409.uv_layers.new(name='UVMap')
_uv.uv.foreach_set('vector', [0.612, 0.2272, 0.6702, 0.2623, 0.6182, 0.3492, 0.5347, 0.2993, 0.5592, 0.2653, 0.6227, 0.2224, 0.6702, 0.2623, 0.612, 0.2272, 0.5347, 0.2993, 0.6182, 0.3492, 0.5786, 0.4149, 0.5507, 0.3983, 0.5202, 0.3372, 0.6292, 0.2197, 0.6702, 0.2623, 0.6227, 0.2224, 0.6849, 0.2387, 0.6702, 0.2623, 0.6292, 0.2197, 0.6435, 0.2137, 0.6667, 0.4761, 0.6677, 0.4435, 0.6954, 0.444, 0.6951, 0.4531, 0.6948, 0.4607, 0.6702, 0.2623, 0.699, 0.261, 0.6985, 0.2904, 0.6954, 0.444, 0.6677, 0.4435, 0.6182, 0.3492])
_uv.active_render = True
_uv = me_mesh_409.uv_layers.new(name='Explode fade')
_uv.uv.foreach_set('vector', [0.7298, 0.3353, 0.725, 0.332, 0.7238, 0.3428, 0.7251, 0.3541, 0.7277, 0.3492, 0.6289, 0.7899, 0.6298, 0.778, 0.6287, 0.7904, 0.4983, 0.3233, 0.4875, 0.3249, 0.4734, 0.3488, 0.4743, 0.3537, 0.4898, 0.3431, 0.629, 0.7896, 0.6298, 0.778, 0.6289, 0.7899, 0.7093, 0.888, 0.6579, 0.8813, 0.6574, 0.8826, 0.657, 0.8832, 0.306, 0.3329, 0.3055, 0.3307, 0.3054, 0.3341, 0.3055, 0.3349, 0.3056, 0.3355, 0.6437, 0.9733, 0.7035, 0.9736, 0.3204, 0.4268, 0.3084, 0.4762, 0.4932, 0.4761, 0.7254, 0.476])
me_mesh_409.materials.append(mat_m_torre_base_exploded_00)
me_mesh_409.use_remesh_preserve_volume = False
me_mesh_409.use_remesh_preserve_attributes = False
me_mesh_409.use_mirror_vertex_groups = False
me_mesh_409.update()
me_mesh_404 = bpy.data.meshes.new('Mesh.404')
me_mesh_404.from_pydata([(-0.4583, 0.8299, -3.123), (0.303, 3.314, -2.203), (0.2863, 3.324, -2.165), (-1.071, -0.7715, -3.13), (-1.035, -0.6762, -3.124), (0.2662, 3.192, -3.124), (0.3004, 3.304, -3.124), (0.3336, 3.412, -3.13), (0.3374, 3.425, -2.87), (0.304, 3.316, -2.876), (-0.06262, 3.522, -1.383), (-0.8164, 3.081, -0.06895), (-1.135, -0.6282, -1.139), (-0.8615, 3.054, 0.009587), (-2.12, 0.5795, 0.5259), (-2.121, -0.05241, 0.1663), (-2.118, 1.868, 0.9045), (-0.06378, 3.528, -2.876), (-0.05424, 3.651, -2.87), (-2.135, 2.333, -2.876), (-2.118, 2.325, 0.9045), (-0.05113, 3.634, -3.13), (-2.232, 2.394, -2.87), (-0.06083, 3.512, -3.124), (-2.214, 2.386, -3.13), (-2.135, -0.05885, -2.876), (-2.118, 2.325, -3.124), (-2.232, -0.1201, -2.87), (-2.214, -0.1117, -3.13), (-2.118, -0.05085, -3.124), (-1.053, -0.6837, -2.876), (-1.09, -0.7794, -2.87), (-1.954, 2.42, 0.9045)], [], [(4, 29, 26, 23, 5, 0), (17, 10, 2, 1, 9), (8, 18, 17, 9), (19, 20, 32, 13, 11, 10, 17), (7, 21, 18, 8), (19, 17, 18, 22), (26, 29, 28, 24), (6, 23, 21, 7), (24, 22, 18, 21), (24, 28, 27, 22), (5, 23, 6), (23, 26, 24, 21), (15, 25, 30, 12), (20, 16, 32), (27, 25, 19, 22), (30, 25, 27, 31), (31, 27, 28, 3), (3, 28, 29, 4), (25, 15, 14, 16, 20, 19)])
_k = set([(0, 4), (0, 5), (1, 2), (1, 9), (2, 10), (3, 4), (3, 31), (5, 6), (6, 7), (7, 8), (8, 9), (10, 11), (11, 13), (12, 15), (12, 30), (13, 32), (14, 15), (14, 16), (16, 32), (30, 31)])
me_mesh_404.attributes.new('sharp_edge', 'BOOLEAN', 'EDGE').data.foreach_set('value', [ (min(e.vertices), max(e.vertices)) in _k for e in me_mesh_404.edges])
_uv = me_mesh_404.uv_layers.new(name='UVMap')
_uv.uv.foreach_set('vector', [0.349, 0.9282, 0.2815, 0.9126, 0.243, 0.7858, 0.3325, 0.6888, 0.355, 0.7005, 0.355, 0.8384, 0.1822, 0.6713, 0.1025, 0.6956, 0.1396, 0.6673, 0.1414, 0.666, 0.1773, 0.6549, 0.1978, 0.6362, 0.2198, 0.6482, 0.2142, 0.6522, 0.1936, 0.641, 0.2189, 0.7927, 0.0175, 0.8531, 0.01419, 0.8436, 0.04243, 0.7651, 0.04581, 0.7611, 0.1025, 0.6956, 0.1822, 0.6713, 0.234, 0.6326, 0.2343, 0.6506, 0.2198, 0.6482, 0.2195, 0.6325, 0.2171, 0.7851, 0.2142, 0.6522, 0.2198, 0.6482, 0.223, 0.7879, 0.243, 0.7858, 0.2815, 0.9126, 0.2775, 0.9174, 0.2369, 0.7841, 0.355, 0.694, 0.3325, 0.6888, 0.3311, 0.6821, 0.355, 0.6877, 0.2369, 0.7841, 0.223, 0.7879, 0.2198, 0.6482, 0.2343, 0.6506, 0.2369, 0.7841, 0.2775, 0.9174, 0.2638, 0.922, 0.223, 0.7879, 0.355, 0.7005, 0.3325, 0.6888, 0.355, 0.694, 0.3325, 0.6888, 0.243, 0.7858, 0.2369, 0.7841, 0.3311, 0.6821, 0.09487, 0.9664, 0.2577, 0.9202, 0.2713, 0.9685, 0.1769, 0.991, 0.0175, 0.8531, 0.02479, 0.877, 0.007186, 0.8504, 0.2638, 0.922, 0.2577, 0.9202, 0.2189, 0.7927, 0.223, 0.7879, 0.3183, 0.968, 0.2613, 0.9289, 0.2638, 0.922, 0.3222, 0.9639, 0.3222, 0.9639, 0.2638, 0.922, 0.2775, 0.9174, 0.3232, 0.9471, 0.3486, 0.9339, 0.2775, 0.9174, 0.2815, 0.9126, 0.349, 0.9282, 0.2577, 0.9202, 0.09487, 0.9664, 0.06558, 0.9388, 0.02479, 0.877, 0.0175, 0.8531, 0.2189, 0.7927])
_uv.active_render = True
_uv = me_mesh_404.uv_layers.new(name='Explode fade')
_uv.uv.foreach_set('vector', [0.2809, 0.1852, 0.3169, 0.2421, 0.3312, 0.3268, 0.3198, 0.3931, 0.3115, 0.4099, 0.3012, 0.313, 0.2535, 0.7681, 0.2591, 0.7701, 0.2605, 0.7607, 0.2605, 0.7603, 0.2563, 0.7622, 0.2667, 0.5772, 0.2621, 0.5771, 0.2637, 0.5744, 0.2682, 0.5743, 0.4783, 0.7359, 0.4782, 0.8115, 0.4776, 0.8139, 0.4712, 0.8065, 0.4707, 0.8044, 0.4566, 0.7589, 0.4552, 0.7134, 0.2694, 0.5523, 0.2646, 0.5521, 0.2636, 0.5455, 0.2683, 0.5452, 0.47, 0.5755, 0.4541, 0.5754, 0.4527, 0.5754, 0.4691, 0.5755, 0.1823, 0.02609, 0.3041, 0.02608, 0.3045, 0.02608, 0.1825, 0.02608, 0.2678, 0.5237, 0.2635, 0.5236, 0.262, 0.5209, 0.2666, 0.5208, 0.4759, 0.5491, 0.4757, 0.5491, 0.4539, 0.5492, 0.4541, 0.5491, 0.1794, 0.05261, 0.3017, 0.0526, 0.3018, 0.05272, 0.1795, 0.05268, 0.3115, 0.4099, 0.3198, 0.3931, 0.3123, 0.4084, 0.4542, 0.5226, 0.4699, 0.5225, 0.469, 0.5225, 0.4528, 0.5226, 0.4372, 0.2849, 0.4409, 0.2716, 0.431, 0.2478, 0.4243, 0.2732, 0.1839, 0.4758, 0.1833, 0.4758, 0.4668, 0.9724, 0.3045, 0.07897, 0.3041, 0.07897, 0.1823, 0.07896, 0.1825, 0.07896, 0.4153, 0.07762, 0.4307, 0.07795, 0.4324, 0.08065, 0.4164, 0.0809, 0.4147, 0.04827, 0.4308, 0.04901, 0.4297, 0.05562, 0.4131, 0.05633, 0.4164, 0.0242, 0.4325, 0.02443, 0.431, 0.02713, 0.4156, 0.02746, 0.3015, 0.2246, 0.3008, 0.3133, 0.299, 0.3168, 0.1799, 0.3226, 0.1791, 0.3173, 0.179, 0.2372])
me_mesh_404.materials.append(mat_m_torre_base_exploded_00)
me_mesh_404.use_remesh_preserve_volume = False
me_mesh_404.use_remesh_preserve_attributes = False
me_mesh_404.use_mirror_vertex_groups = False
me_mesh_404.update()

# ---- objects
ob_m_torre_base_exploded_00_cell_011 = bpy.data.objects.new('M_torre_base_exploded_00_cell.011', me_mesh_419)
ob_m_torre_base_exploded_00_cell_010 = bpy.data.objects.new('M_torre_base_exploded_00_cell.010', me_mesh_418)
ob_m_torre_base_exploded_00_cell_009 = bpy.data.objects.new('M_torre_base_exploded_00_cell.009', me_mesh_417)
ob_m_torre_base_exploded_00_cell_008 = bpy.data.objects.new('M_torre_base_exploded_00_cell.008', me_mesh_416)
ob_m_torre_base_exploded_00_cell_007 = bpy.data.objects.new('M_torre_base_exploded_00_cell.007', me_mesh_415)
ob_m_torre_base_exploded_00_cell_006 = bpy.data.objects.new('M_torre_base_exploded_00_cell.006', me_mesh_414)
ob_m_torre_base_exploded_00_cell_005 = bpy.data.objects.new('M_torre_base_exploded_00_cell.005', me_mesh_413)
ob_m_torre_base_exploded_00_cell_004 = bpy.data.objects.new('M_torre_base_exploded_00_cell.004', me_mesh_412)
ob_m_torre_base_exploded_00_cell_003 = bpy.data.objects.new('M_torre_base_exploded_00_cell.003', me_mesh_411)
ob_m_torre_base_exploded_00_cell_001 = bpy.data.objects.new('M_torre_base_exploded_00_cell.001', me_mesh_410)
ob_m_torre_base_exploded_00_cell_000 = bpy.data.objects.new('M_torre_base_exploded_00_cell.000', me_mesh_409)
ob_m_torre_base_exploded_00_cell_002 = bpy.data.objects.new('M_torre_base_exploded_00_cell.002', me_mesh_404)

# ---- transforms, parenting, visibility, modifiers, constraints
ob_m_torre_base_exploded_00_cell_011.location = (0.06083, -1.137, 3.14)
ob_m_torre_base_exploded_00_cell_011.lineart.crease_threshold = 0.0
ob_m_torre_base_exploded_00_cell_010.location = (0.06083, -1.137, 3.14)
ob_m_torre_base_exploded_00_cell_010.lineart.crease_threshold = 0.0
ob_m_torre_base_exploded_00_cell_009.location = (0.06083, -1.137, 3.14)
ob_m_torre_base_exploded_00_cell_009.lineart.crease_threshold = 0.0
ob_m_torre_base_exploded_00_cell_008.location = (0.06083, -1.137, 3.14)
ob_m_torre_base_exploded_00_cell_008.lineart.crease_threshold = 0.0
ob_m_torre_base_exploded_00_cell_007.location = (0.06083, -1.137, 3.14)
ob_m_torre_base_exploded_00_cell_007.lineart.crease_threshold = 0.0
ob_m_torre_base_exploded_00_cell_006.location = (0.06083, -1.137, 3.14)
ob_m_torre_base_exploded_00_cell_006.lineart.crease_threshold = 0.0
ob_m_torre_base_exploded_00_cell_005.location = (0.06083, -1.137, 3.14)
ob_m_torre_base_exploded_00_cell_005.lineart.crease_threshold = 0.0
ob_m_torre_base_exploded_00_cell_004.location = (0.06083, -1.137, 3.14)
ob_m_torre_base_exploded_00_cell_004.lineart.crease_threshold = 0.0
ob_m_torre_base_exploded_00_cell_003.location = (0.06083, -1.137, 3.14)
ob_m_torre_base_exploded_00_cell_003.lineart.crease_threshold = 0.0
ob_m_torre_base_exploded_00_cell_001.location = (0.06083, -1.137, 3.14)
ob_m_torre_base_exploded_00_cell_001.lineart.crease_threshold = 0.0
ob_m_torre_base_exploded_00_cell_000.location = (0.06083, -1.137, 3.14)
ob_m_torre_base_exploded_00_cell_000.lineart.crease_threshold = 0.0
ob_m_torre_base_exploded_00_cell_002.location = (0.06083, -1.137, 3.14)
ob_m_torre_base_exploded_00_cell_002.lineart.crease_threshold = 0.0

# ---- collection membership
col_collection_1.objects.link(ob_m_torre_base_exploded_00_cell_011)
col_collection_1.objects.link(ob_m_torre_base_exploded_00_cell_010)
col_collection_1.objects.link(ob_m_torre_base_exploded_00_cell_009)
col_collection_1.objects.link(ob_m_torre_base_exploded_00_cell_008)
col_collection_1.objects.link(ob_m_torre_base_exploded_00_cell_007)
col_collection_1.objects.link(ob_m_torre_base_exploded_00_cell_006)
col_collection_1.objects.link(ob_m_torre_base_exploded_00_cell_005)
col_collection_1.objects.link(ob_m_torre_base_exploded_00_cell_004)
col_collection_1.objects.link(ob_m_torre_base_exploded_00_cell_003)
col_collection_1.objects.link(ob_m_torre_base_exploded_00_cell_001)
col_collection_1.objects.link(ob_m_torre_base_exploded_00_cell_000)
col_collection_1.objects.link(ob_m_torre_base_exploded_00_cell_002)

# ---- scene / render settings (as saved in the file)
scene.frame_start = 1; scene.frame_end = 250; scene.frame_set(0)
scene.render.engine = 'BLENDER_EEVEE_NEXT'
scene.render.resolution_percentage = 50
scene.render.dither_intensity = 0.0
scene.cycles.use_denoising = False
scene.cycles.samples = 10
scene.cycles.sampling_pattern = 'TABULATED_SOBOL'
scene.cycles.light_sampling_threshold = 0.0
scene.cycles.use_adaptive_sampling = False
scene.cycles.use_light_tree = False
scene.cycles.blur_glossy = 0.0
scene.cycles.pixel_filter_type = 'GAUSSIAN'
scene.cycles.sample_clamp_indirect = 0.0
scene.view_settings.view_transform = 'Standard'
bpy.context.view_layer.update()

# ---- added for rendering (the .blend has no active camera and no usable light): camera, sun
cam_auto = bpy.data.cameras.new('AutoCamera')
cam_auto.lens = 50.0
cam_auto.sensor_width = 36.0
cam_auto.clip_end = 1000.0
ob_auto_camera = bpy.data.objects.new('AutoCamera', cam_auto)
scene.collection.objects.link(ob_auto_camera)
ob_auto_camera.location = (7.2045, -8.6375, 7.78546)
ob_auto_camera.rotation_euler = (1.09748, -7.21219e-08, 0.694738)
scene.camera = ob_auto_camera
light_auto_sun = bpy.data.lights.new('AutoSun', 'SUN')
light_auto_sun.energy = 3.0
light_auto_sun.angle = 0.0523599
ob_auto_sun = bpy.data.objects.new('AutoSun', light_auto_sun)
scene.collection.objects.link(ob_auto_sun)
ob_auto_sun.rotation_euler = (0.872665, 0.174533, 0.523599)
bpy.context.view_layer.update()

